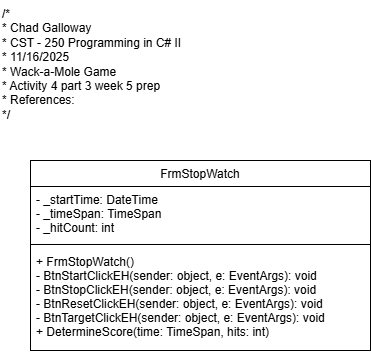

The diagram above was exported from draw.io. Its source (the exported page's mxGraphModel, read from the mxfile embedded in the PNG):
<mxGraphModel dx="1426" dy="743" grid="1" gridSize="10" guides="1" tooltips="1" connect="1" arrows="1" fold="1" page="1" pageScale="1" pageWidth="827" pageHeight="1169" math="0" shadow="0">
  <root>
    <mxCell id="WIyWlLk6GJQsqaUBKTNV-0" />
    <mxCell id="WIyWlLk6GJQsqaUBKTNV-1" parent="WIyWlLk6GJQsqaUBKTNV-0" />
    <mxCell id="zkfFHV4jXpPFQw0GAbJ--17" value="FrmStopWatch" style="swimlane;fontStyle=0;align=center;verticalAlign=top;childLayout=stackLayout;horizontal=1;startSize=26;horizontalStack=0;resizeParent=1;resizeLast=0;collapsible=1;marginBottom=0;rounded=0;shadow=0;strokeWidth=1;" parent="WIyWlLk6GJQsqaUBKTNV-1" vertex="1">
      <mxGeometry x="50" y="180" width="340" height="190" as="geometry">
        <mxRectangle x="550" y="140" width="160" height="26" as="alternateBounds" />
      </mxGeometry>
    </mxCell>
    <mxCell id="zkfFHV4jXpPFQw0GAbJ--18" value="- _startTime: DateTime&#10;- _timeSpan: TimeSpan&#10;- _hitCount: int" style="text;align=left;verticalAlign=top;spacingLeft=4;spacingRight=4;overflow=hidden;rotatable=0;points=[[0,0.5],[1,0.5]];portConstraint=eastwest;" parent="zkfFHV4jXpPFQw0GAbJ--17" vertex="1">
      <mxGeometry y="26" width="340" height="54" as="geometry" />
    </mxCell>
    <mxCell id="zkfFHV4jXpPFQw0GAbJ--23" value="" style="line;html=1;strokeWidth=1;align=left;verticalAlign=middle;spacingTop=-1;spacingLeft=3;spacingRight=3;rotatable=0;labelPosition=right;points=[];portConstraint=eastwest;" parent="zkfFHV4jXpPFQw0GAbJ--17" vertex="1">
      <mxGeometry y="80" width="340" height="8" as="geometry" />
    </mxCell>
    <mxCell id="zkfFHV4jXpPFQw0GAbJ--24" value="+ FrmStopWatch()&#10;- BtnStartClickEH(sender: object, e: EventArgs): void&#10;- BtnStopClickEH(sender: object, e: EventArgs): void&#10;- BtnResetClickEH(sender: object, e: EventArgs): void&#10;- BtnTargetClickEH(sender: object, e: EventArgs): void&#10;+ DetermineScore(time: TimeSpan, hits: int)&#10;&#10;" style="text;align=left;verticalAlign=top;spacingLeft=4;spacingRight=4;overflow=hidden;rotatable=0;points=[[0,0.5],[1,0.5]];portConstraint=eastwest;" parent="zkfFHV4jXpPFQw0GAbJ--17" vertex="1">
      <mxGeometry y="88" width="340" height="102" as="geometry" />
    </mxCell>
    <mxCell id="xh8CZFj-fRk9zGS-7wNS-0" value="/*&lt;br&gt; * Chad Galloway&lt;br&gt; * CST - 250 Programming in C# II&lt;br&gt; * 11/16/2025&lt;br&gt; * Wack-a-Mole Game&lt;br&gt; * Activity 4 part 3 week 5 prep&lt;br&gt; * References:&lt;br&gt; */" style="text;whiteSpace=wrap;html=1;" vertex="1" parent="WIyWlLk6GJQsqaUBKTNV-1">
      <mxGeometry x="20" y="20" width="210" height="130" as="geometry" />
    </mxCell>
  </root>
</mxGraphModel>